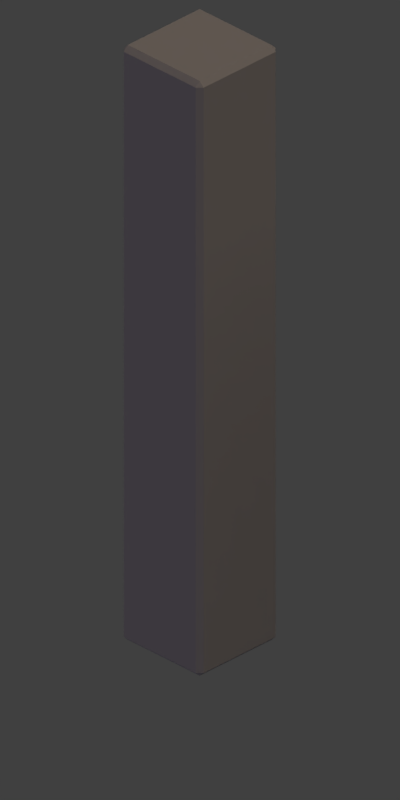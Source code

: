 # Source: corner_tall.blend  (saved by Blender 2.77.0; exported with 4.5.12 LTS)
import bpy
from mathutils import Matrix  # noqa: F401  (used for matrix-valued properties, if any)

bpy.ops.wm.read_factory_settings(use_empty=True)
scene = bpy.context.scene
scene.name = 'Scene'

# ---- collections
col_collection_1 = bpy.data.collections.new('Collection 1'); scene.collection.children.link(col_collection_1)

# ---- materials (node trees are filled in below, after node groups)
mat_material = bpy.data.materials.new('Material')
mat_material.alpha_threshold = 0.0
mat_material.use_transparent_shadow = False
mat_material.diffuse_color = (0.3264, 0.3264, 0.3264, 1.0)
mat_material.roughness = 0.5
mat_material.specular_intensity = 0.2
mat_material.line_color = (0.0, 0.0, 0.0, 1.0)

# ---- material node trees

# ---- world
world_world = bpy.data.worlds.new('World'); scene.world = world_world
world_world.color = (0.05088, 0.05088, 0.05088)
world_world.use_sun_shadow = False
world_world.sun_shadow_jitter_overblur = 0.0
world_world.cycles.sampling_method = 'MANUAL'
world_world.light_settings.distance = 1.0

# ---- cameras
cam_camera = bpy.data.cameras.new('Camera')
cam_camera.type = 'ORTHO'
cam_camera.clip_end = 100.0
cam_camera.lens = 35.0
cam_camera.sensor_width = 32.0
cam_camera.sensor_height = 18.0
cam_camera.ortho_scale = 2.84
cam_camera.dof.focus_distance = 0.0
cam_camera.dof.aperture_fstop = 128.0

# ---- lights
light_filllight = bpy.data.lights.new('FillLight', 'SUN')
light_filllight.color = (0.7398, 0.6076, 1.0)
light_filllight.transmission_factor = 0.0
light_filllight.angle = 1.571
light_filllight.energy = 0.25
light_filllight.shadow_buffer_clip_start = 0.5
light_filllight.shadow_soft_size = 1.0
light_filllight.shadow_cascade_max_distance = 1000.0
light_keylight = bpy.data.lights.new('KeyLight', 'SUN')
light_keylight.color = (0.814, 0.6377, 0.5099)
light_keylight.transmission_factor = 0.0
light_keylight.angle = 1.571
light_keylight.energy = 1.25
light_keylight.shadow_buffer_clip_start = 0.5
light_keylight.shadow_soft_size = 1.0
light_keylight.shadow_cascade_max_distance = 1000.0
light_rimlight = bpy.data.lights.new('RimLight', 'SUN')
light_rimlight.color = (0.7067, 0.7067, 0.7067)
light_rimlight.transmission_factor = 0.0
light_rimlight.angle = 1.571
light_rimlight.energy = 0.25
light_rimlight.shadow_buffer_clip_start = 0.5
light_rimlight.shadow_soft_size = 1.0
light_rimlight.shadow_cascade_max_distance = 1000.0

# ---- meshes
me_cube_001 = bpy.data.meshes.new('Cube.001')
me_cube_001.from_pydata([(-1.504, 0.4828, 0.01989), (-1.485, 0.4828, 0.0), (-1.504, 0.4828, 2.419), (-1.485, 0.4828, 2.439), (-1.124, 0.4828, 0.0), (-1.104, 0.4828, 0.01989), (-1.124, 0.1026, 2.419), (-1.104, 0.1225, 2.419), (-1.124, 0.1225, 2.439), (-1.104, 0.1225, 0.01989), (-1.124, 0.1026, 0.01989), (-1.124, 0.1225, 1.49e-08), (-1.124, 0.4828, 2.439), (-1.104, 0.4828, 2.419), (-1.124, 0.5033, 0.01989), (-1.485, 0.1026, 2.419), (-1.485, 0.1225, 2.439), (-1.504, 0.1225, 2.419), (-1.485, 0.1225, 1.49e-08), (-1.485, 0.1026, 0.01989), (-1.504, 0.1225, 0.01989), (-1.124, 0.5033, 2.419), (-1.485, 0.5033, 0.01989), (-1.485, 0.5033, 2.419)], [], [(6, 15, 19, 10), (3, 12, 21, 23), (9, 11, 4, 5), (8, 7, 13, 12), (6, 7, 8), (9, 10, 11), (11, 18, 1, 4), (7, 9, 5, 13), (15, 16, 17), (18, 19, 20), (8, 16, 15, 6), (23, 22, 0, 2), (6, 10, 9, 7), (18, 11, 10, 19), (18, 20, 0, 1), (19, 15, 17, 20), (17, 16, 3, 2), (23, 2, 3), (20, 17, 2, 0), (16, 8, 12, 3), (23, 21, 14, 22), (14, 21, 13, 5), (4, 14, 5), (0, 22, 1), (21, 12, 13), (4, 1, 22, 14)])
me_cube_001.materials.append(mat_material)
me_cube_001.use_remesh_preserve_volume = False
me_cube_001.use_remesh_preserve_attributes = False
me_cube_001.use_mirror_vertex_groups = False
me_cube_001.update()
me_gridguide = bpy.data.meshes.new('GridGuide')
me_gridguide.from_pydata([(0.5, 0.5, 0.0), (1.5, -0.5, 0.0), (1.5, 0.5, 0.0), (-1.5, 0.5, 0.0), (0.5, -1.5, 0.0), (-0.5, -0.5, 0.0), (0.5, -0.5, 0.0), (-1.5, -1.5, 0.0), (-0.5, 1.5, 0.0), (0.5, 1.5, 0.0), (-0.5, 0.5, 0.0), (-3.5, -0.5, 0.0), (-2.5, -0.5, 0.0), (-1.5, -0.5, 0.0), (-2.5, 0.5, 0.0), (-4.5, -0.5, 0.0), (-4.5, 0.5, 0.0), (-3.5, -1.5, 0.0), (-4.5, -1.5, 0.0), (-3.5, 0.5, 0.0), (-1.5, 1.5, 0.0), (-4.5, 1.5, 0.0), (2.5, -0.5, 0.0), (2.5, 0.5, 0.0), (3.5, 0.5, 0.0), (4.5, -0.5, 0.0), (4.5, 0.5, 0.0), (3.5, -0.5, 0.0), (4.5, -1.5, 0.0), (2.5, 1.5, 0.0), (1.5, 2.5, 0.0), (0.5, 3.5, 0.0), (1.5, 3.5, 0.0), (-1.5, 2.5, 0.0), (-0.5, 2.5, 0.0), (1.5, 1.5, 0.0), (0.5, 2.5, 0.0), (-0.5, 3.5, 0.0), (0.5, 4.5, 0.0), (1.5, 4.5, 0.0), (-1.5, 4.5, 0.0), (-0.5, 4.5, 0.0), (-2.5, 2.5, 0.0), (-3.5, 3.5, 0.0), (-2.5, 3.5, 0.0), (-4.5, 2.5, 0.0), (-4.5, 3.5, 0.0), (-3.5, 1.5, 0.0), (-2.5, 1.5, 0.0), (-3.5, 2.5, 0.0), (-1.5, 3.5, 0.0), (-2.5, 4.5, 0.0), (-4.5, 4.5, 0.0), (-3.5, 4.5, 0.0), (3.5, 2.5, 0.0), (4.5, 2.5, 0.0), (3.5, 3.5, 0.0), (2.5, 2.5, 0.0), (3.5, 1.5, 0.0), (4.5, 1.5, 0.0), (2.5, 3.5, 0.0), (4.5, 3.5, 0.0), (3.5, 4.5, 0.0), (4.5, 4.5, 0.0), (2.5, 4.5, 0.0), (0.5, -3.5, 0.0), (-0.5, -2.5, 0.0), (1.5, -2.5, 0.0), (-1.5, -2.5, 0.0), (0.5, -4.5, 0.0), (-0.5, -4.5, 0.0), (-1.5, -3.5, 0.0), (-0.5, -3.5, 0.0), (0.5, -2.5, 0.0), (-0.5, -1.5, 0.0), (1.5, -1.5, 0.0), (-2.5, -2.5, 0.0), (-4.5, -3.5, 0.0), (-4.5, -2.5, 0.0), (-2.5, -4.5, 0.0), (-3.5, -3.5, 0.0), (-2.5, -3.5, 0.0), (-1.5, -4.5, 0.0), (-4.5, -4.5, 0.0), (-3.5, -4.5, 0.0), (-3.5, -2.5, 0.0), (-2.5, -1.5, 0.0), (3.5, -3.5, 0.0), (2.5, -2.5, 0.0), (1.5, -3.5, 0.0), (2.5, -4.5, 0.0), (3.5, -4.5, 0.0), (4.5, -4.5, 0.0), (4.5, -3.5, 0.0), (1.5, -4.5, 0.0), (2.5, -3.5, 0.0), (2.5, -1.5, 0.0), (3.5, -2.5, 0.0), (4.5, -2.5, 0.0), (3.5, -1.5, 0.0)], [(1, 2), (9, 8), (11, 12), (16, 15), (23, 22), (24, 23), (25, 26), (30, 32), (32, 31), (33, 34), (41, 40), (42, 44), (44, 43), (46, 45), (53, 52), (58, 59), (61, 63), (63, 62), (70, 72), (72, 71), (78, 77), (79, 81), (81, 80), (83, 84), (91, 92), (92, 93), (99, 97), (97, 98), (10, 5), (5, 6), (6, 0), (0, 10), (6, 1), (2, 0), (3, 13), (13, 5), (10, 3), (5, 74), (74, 4), (4, 6), (4, 75), (75, 1), (13, 7), (7, 74), (8, 10), (0, 9), (2, 35), (35, 9), (20, 3), (8, 20), (19, 11), (12, 14), (14, 19), (12, 13), (3, 14), (15, 11), (19, 16), (11, 17), (17, 86), (86, 12), (86, 7), (15, 18), (18, 17), (47, 19), (14, 48), (48, 47), (20, 48), (21, 16), (47, 21), (22, 27), (27, 24), (27, 25), (26, 24), (1, 22), (23, 2), (22, 96), (96, 99), (99, 27), (99, 28), (28, 25), (75, 96), (29, 23), (24, 58), (58, 29), (26, 59), (29, 35), (37, 34), (34, 36), (36, 31), (31, 37), (36, 30), (50, 33), (37, 50), (34, 8), (9, 36), (35, 30), (33, 20), (41, 37), (31, 38), (38, 41), (32, 39), (39, 38), (40, 50), (43, 49), (49, 42), (42, 33), (50, 44), (45, 49), (43, 46), (49, 47), (48, 42), (45, 21), (53, 43), (44, 51), (51, 53), (40, 51), (52, 46), (60, 57), (57, 54), (54, 56), (56, 60), (54, 55), (55, 61), (61, 56), (30, 57), (60, 32), (57, 29), (58, 54), (59, 55), (64, 60), (56, 62), (62, 64), (64, 39), (66, 72), (72, 65), (65, 73), (73, 66), (65, 89), (89, 67), (67, 73), (68, 71), (66, 68), (70, 69), (69, 65), (69, 94), (94, 89), (71, 82), (82, 70), (74, 66), (73, 4), (67, 75), (7, 68), (85, 80), (81, 76), (76, 85), (81, 71), (68, 76), (77, 80), (85, 78), (80, 84), (84, 79), (79, 82), (77, 83), (17, 85), (76, 86), (18, 78), (88, 95), (95, 87), (87, 97), (97, 88), (87, 93), (93, 98), (89, 95), (88, 67), (95, 90), (90, 91), (91, 87), (94, 90), (96, 88), (98, 28)], [])
me_gridguide.use_remesh_preserve_volume = False
me_gridguide.use_remesh_preserve_attributes = False
me_gridguide.use_mirror_vertex_groups = False
me_gridguide.update()
me_cube = bpy.data.meshes.new('Cube')
me_cube.from_pydata([(0.4999, 0.1197, 2.419), (0.48, 0.1197, 2.439), (0.48, 0.09985, 2.419), (0.48, 0.09985, 0.01989), (0.48, 0.1197, 0.0), (0.4999, 0.1197, 0.01989), (-0.1199, -0.5, 2.419), (-0.1, -0.4801, 2.419), (-0.1199, -0.4801, 2.439), (-0.1, -0.4801, 0.01989), (-0.1199, -0.5, 0.01989), (-0.1199, -0.4801, 1.49e-08), (0.48, 0.48, 2.439), (0.4999, 0.48, 2.419), (0.48, 0.4998, 2.419), (0.4999, 0.48, 0.01989), (0.48, 0.48, 0.0), (0.48, 0.4998, 0.01989), (-0.4801, -0.5, 2.419), (-0.4801, -0.4801, 2.439), (-0.5, -0.4801, 2.419), (-0.4801, -0.4801, 1.49e-08), (-0.4801, -0.5, 0.01989), (-0.5, -0.4801, 0.01989), (-0.1199, 0.12, 2.439), (-0.1, 0.1, 2.419), (-0.4801, 0.48, 2.439), (-0.5, 0.5, 2.419), (-0.4801, 0.48, 1.49e-08), (-0.5, 0.5, 0.01989), (-0.1199, 0.12, 1.49e-08), (-0.1, 0.1, 0.01989)], [], [(24, 1, 12, 26), (6, 18, 22, 10), (25, 7, 9, 31), (27, 14, 17, 29), (28, 16, 4, 30), (0, 1, 2), (3, 4, 5), (6, 7, 8), (9, 10, 11), (12, 13, 14), (15, 16, 17), (18, 19, 20), (21, 22, 23), (8, 19, 18, 6), (2, 3, 5, 0), (24, 8, 7, 25), (6, 10, 9, 7), (21, 11, 10, 22), (26, 12, 14, 27), (22, 18, 20, 23), (13, 15, 17, 14), (28, 21, 23, 29), (12, 1, 0, 13), (4, 16, 15, 5), (30, 4, 3, 31), (13, 0, 5, 15), (11, 30, 31, 9), (16, 28, 29, 17), (19, 26, 27, 20), (1, 24, 25, 2), (21, 28, 30, 11), (20, 27, 29, 23), (2, 25, 31, 3), (8, 24, 26, 19)])
me_cube.materials.append(mat_material)
me_cube.use_remesh_preserve_volume = False
me_cube.use_remesh_preserve_attributes = False
me_cube.use_mirror_vertex_groups = False
me_cube.update()

# ---- objects
ob_cube_001 = bpy.data.objects.new('Cube.001', me_cube_001)
ob_plane = bpy.data.objects.new('Plane', me_gridguide)
ob_cube = bpy.data.objects.new('Cube', me_cube)
ob_camera = bpy.data.objects.new('Camera', cam_camera)
ob_filllight = bpy.data.objects.new('FillLight', light_filllight)
ob_keylight = bpy.data.objects.new('KeyLight', light_keylight)
ob_rimlight = bpy.data.objects.new('RimLight', light_rimlight)

# ---- transforms, parenting, visibility, modifiers, constraints
ob_cube_001.location = (1.0, 0.0, 0.0)
ob_cube_001.lock_rotations_4d = False
ob_cube_001.empty_display_type = 'ARROWS'
ob_cube_001.lineart.crease_threshold = 0.0
ob_plane.location = (0.0, 0.0, 0.0)
ob_plane.lineart.crease_threshold = 0.0
ob_cube.location = (2.0, 1.0, 0.0)
ob_cube.lock_rotations_4d = False
ob_cube.empty_display_type = 'ARROWS'
ob_cube.lineart.crease_threshold = 0.0
ob_camera.location = (10.0, -10.0, 9.4)
ob_camera.rotation_euler = (1.047, 0.0, 0.7854)
ob_camera.lock_rotations_4d = False
ob_camera.empty_display_type = 'ARROWS'
ob_camera.color = (0.0, 0.0, 0.0, 0.0)
ob_camera.display_type = 'WIRE'
ob_camera.lineart.crease_threshold = 0.0
ob_filllight.location = (6.74, 7.638, 11.54)
ob_filllight.rotation_euler = (1.797, 0.3972, -0.04007)
ob_filllight.lineart.crease_threshold = 0.0
ob_keylight.location = (8.199, 7.907, 11.54)
ob_keylight.rotation_euler = (0.01345, 0.4495, 0.5187)
ob_keylight.lineart.crease_threshold = 0.0
ob_rimlight.location = (7.742, 6.406, 12.03)
ob_rimlight.rotation_euler = (-2.028, -0.2654, 1.096)
ob_rimlight.lineart.crease_threshold = 0.0

# ---- collection membership
col_collection_1.objects.link(ob_cube_001)
col_collection_1.objects.link(ob_plane)
col_collection_1.objects.link(ob_cube)
col_collection_1.objects.link(ob_camera)
col_collection_1.objects.link(ob_filllight)
col_collection_1.objects.link(ob_keylight)
col_collection_1.objects.link(ob_rimlight)

# ---- scene / render settings (as saved in the file)
scene.camera = ob_camera
scene.frame_start = 1; scene.frame_end = 250; scene.frame_set(1)
scene.render.engine = 'BLENDER_EEVEE_NEXT'
scene.render.resolution_x = 256
scene.render.resolution_y = 512
scene.render.resolution_percentage = 50
scene.render.dither_intensity = 0.0
scene.render.film_transparent = True
scene.cycles.use_denoising = False
scene.cycles.samples = 128
scene.cycles.sampling_pattern = 'TABULATED_SOBOL'
scene.cycles.light_sampling_threshold = 0.0
scene.cycles.use_adaptive_sampling = False
scene.cycles.use_light_tree = False
scene.cycles.blur_glossy = 0.0
scene.cycles.sample_clamp_indirect = 0.0
scene.view_settings.view_transform = 'Standard'
bpy.context.view_layer.update()
